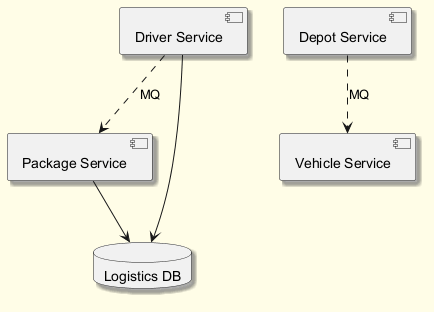

The diagram above was rendered by PlantUML. Its source (embedded in the PNG):
@startuml
skinparam backgroundColor #FFFDE7
skinparam classBackgroundColor #FFF9C4
skinparam classBorderColor #F57F17
skinparam shadowing true
component "Driver Service" as C_DriverService
component "Package Service" as C_PackageService
component "Depot Service" as C_DepotService
component "Vehicle Service" as C_VehicleService
database "Logistics DB" as DB_logistics
C_DriverService --> DB_logistics
C_PackageService --> DB_logistics
C_DriverService ..> C_PackageService : MQ
C_DepotService ..> C_VehicleService : MQ
@enduml